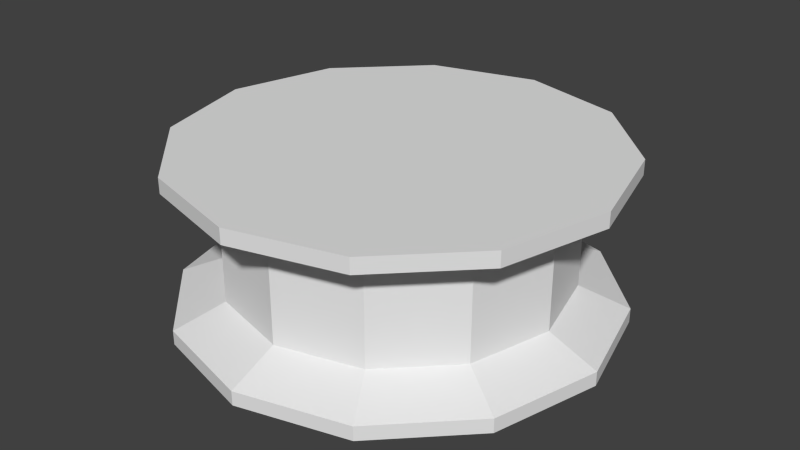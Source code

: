 # Source: table.blend  (saved by Blender 2.67.0; exported with 4.5.12 LTS)
import bpy
from mathutils import Matrix  # noqa: F401  (used for matrix-valued properties, if any)

bpy.ops.wm.read_factory_settings(use_empty=True)
scene = bpy.context.scene
scene.name = 'Scene'

# ---- collections
col_collection_1 = bpy.data.collections.new('Collection 1'); scene.collection.children.link(col_collection_1)

# ---- world
world_world = bpy.data.worlds.new('World'); scene.world = world_world
world_world.color = (0.05088, 0.05088, 0.05088)
world_world.use_sun_shadow = False
world_world.sun_shadow_jitter_overblur = 0.0
world_world.cycles.sampling_method = 'MANUAL'
world_world.cycles.sample_map_resolution = 256

# ---- meshes
me_circle_001 = bpy.data.meshes.new('Circle.001')
me_circle_001.from_pydata([(0.0, 1.0, 0.0), (-0.5, 0.866, 0.0), (-0.866, 0.5, 0.0), (-1.0, -4.371e-08, 0.0), (-0.866, -0.5, 0.0), (-0.5, -0.866, 0.0), (-1.51e-07, -1.0, 0.0), (0.5, -0.866, 0.0), (0.866, -0.5, 0.0), (1.0, -4.649e-07, 0.0), (0.866, 0.5, 0.0), (0.5, 0.866, 0.0), (0.0, 1.0, 0.06604), (-0.5, 0.866, 0.06604), (-0.866, 0.5, 0.06604), (-1.0, -4.371e-08, 0.06604), (-0.866, -0.5, 0.06604), (-0.5, -0.866, 0.06604), (-1.51e-07, -1.0, 0.06604), (0.5, -0.866, 0.06604), (0.866, -0.5, 0.06604), (1.0, -4.649e-07, 0.06604), (0.866, 0.5, 0.06604), (0.5, 0.866, 0.06604), (2.793e-09, 0.7714, 0.1601), (-0.3857, 0.668, 0.1601), (-0.668, 0.3857, 0.1601), (-0.7714, -6.663e-08, 0.1601), (-0.668, -0.3857, 0.1601), (-0.3857, -0.668, 0.1601), (-1.137e-07, -0.7714, 0.1601), (0.3857, -0.668, 0.1601), (0.668, -0.3857, 0.1601), (0.7714, -3.915e-07, 0.1601), (0.668, 0.3857, 0.1601), (0.3857, 0.668, 0.1601), (2.793e-09, 0.7714, 0.5727), (-0.3857, 0.668, 0.5727), (-0.668, 0.3857, 0.5727), (-0.7714, -6.663e-08, 0.5727), (-0.668, -0.3857, 0.5727), (-0.3857, -0.668, 0.5727), (-1.137e-07, -0.7714, 0.5727), (0.3857, -0.668, 0.5727), (0.668, -0.3857, 0.5727), (0.7714, -3.915e-07, 0.5727), (0.668, 0.3857, 0.5727), (0.3857, 0.668, 0.5727), (-3.684e-09, 0.9929, 0.692), (-0.4965, 0.8599, 0.692), (-0.8599, 0.4965, 0.692), (-0.9929, -4.012e-08, 0.692), (-0.8599, -0.4965, 0.692), (-0.4965, -0.8599, 0.692), (-1.536e-07, -0.9929, 0.692), (0.4965, -0.8599, 0.692), (0.8599, -0.4965, 0.692), (0.9929, -4.583e-07, 0.692), (0.8599, 0.4965, 0.692), (0.4965, 0.8599, 0.692), (-3.684e-09, 0.9929, 0.762), (-0.4965, 0.8599, 0.762), (-0.8599, 0.4965, 0.762), (-0.9929, -4.012e-08, 0.762), (-0.8599, -0.4965, 0.762), (-0.4965, -0.8599, 0.762), (-1.536e-07, -0.9929, 0.762), (0.4965, -0.8599, 0.762), (0.8599, -0.4965, 0.762), (0.9929, -4.583e-07, 0.762), (0.8599, 0.4965, 0.762), (0.4965, 0.8599, 0.762)], [], [(23, 11, 0, 12), (19, 18, 6, 7), (14, 13, 1, 2), (20, 19, 7, 8), (15, 14, 2, 3), (21, 20, 8, 9), (16, 15, 3, 4), (22, 21, 9, 10), (17, 16, 4, 5), (23, 22, 10, 11), (18, 17, 5, 6), (13, 12, 0, 1), (29, 28, 16, 17), (35, 34, 22, 23), (30, 29, 17, 18), (25, 24, 12, 13), (35, 23, 12, 24), (31, 30, 18, 19), (26, 25, 13, 14), (32, 31, 19, 20), (27, 26, 14, 15), (33, 32, 20, 21), (28, 27, 15, 16), (34, 33, 21, 22), (44, 43, 31, 32), (39, 38, 26, 27), (45, 44, 32, 33), (40, 39, 27, 28), (46, 45, 33, 34), (41, 40, 28, 29), (47, 46, 34, 35), (42, 41, 29, 30), (37, 36, 24, 25), (47, 35, 24, 36), (43, 42, 30, 31), (38, 37, 25, 26), (58, 57, 45, 46), (53, 52, 40, 41), (59, 58, 46, 47), (54, 53, 41, 42), (49, 48, 36, 37), (59, 47, 36, 48), (55, 54, 42, 43), (50, 49, 37, 38), (56, 55, 43, 44), (51, 50, 38, 39), (57, 56, 44, 45), (52, 51, 39, 40), (67, 66, 54, 55), (62, 61, 49, 50), (68, 67, 55, 56), (63, 62, 50, 51), (69, 68, 56, 57), (64, 63, 51, 52), (70, 69, 57, 58), (65, 64, 52, 53), (71, 70, 58, 59), (66, 65, 53, 54), (61, 60, 48, 49), (71, 59, 48, 60), (61, 62, 63, 64, 65, 66, 67, 68, 69, 70, 71, 60)])
_uv = me_circle_001.uv_layers.new(name='UVMap')
_uv.uv.foreach_set('vector', [0.4736, 0.5318, 0.4743, 0.5568, 0.4312, 0.5761, 0.431, 0.5531, 0.6168, 0.1731, 0.5727, 0.173, 0.5723, 0.124, 0.6171, 0.124, 0.3468, 0.5313, 0.3889, 0.5517, 0.3886, 0.5755, 0.3461, 0.556, 0.6607, 0.2164, 0.6168, 0.1731, 0.6171, 0.124, 0.6614, 0.1657, 0.7989, 0.5009, 0.8535, 0.4625, 0.8544, 0.5007, 0.7994, 0.5377, 0.2048, 0.2613, 0.1582, 0.3005, 0.1574, 0.2615, 0.2044, 0.2237, 0.748, 0.5008, 0.7989, 0.5009, 0.7994, 0.5377, 0.7477, 0.5377, 0.2482, 0.2614, 0.2048, 0.2613, 0.2044, 0.2237, 0.2484, 0.2237, 0.6975, 0.4683, 0.748, 0.5008, 0.7477, 0.5377, 0.6966, 0.5064, 0.2913, 0.2946, 0.2482, 0.2614, 0.2484, 0.2237, 0.292, 0.2557, 0.5727, 0.173, 0.5253, 0.2241, 0.5246, 0.1732, 0.5723, 0.124, 0.3889, 0.5517, 0.431, 0.5531, 0.4312, 0.5761, 0.3886, 0.5755, 0.7058, 0.346, 0.7496, 0.3616, 0.748, 0.5008, 0.6975, 0.4683, 0.2842, 0.4194, 0.2468, 0.4035, 0.2482, 0.2614, 0.2913, 0.2946, 0.5741, 0.3738, 0.5343, 0.4167, 0.5253, 0.2241, 0.5727, 0.173, 0.3902, 0.4616, 0.4299, 0.4549, 0.431, 0.5531, 0.3889, 0.5517, 0.4669, 0.449, 0.4736, 0.5318, 0.431, 0.5531, 0.4299, 0.4549, 0.6155, 0.3585, 0.5741, 0.3738, 0.5727, 0.173, 0.6168, 0.1731, 0.3536, 0.4521, 0.3902, 0.4616, 0.3889, 0.5517, 0.3468, 0.5313, 0.6535, 0.3793, 0.6155, 0.3585, 0.6168, 0.1731, 0.6607, 0.2164, 0.7973, 0.3501, 0.8432, 0.3179, 0.8535, 0.4625, 0.7989, 0.5009, 0.2061, 0.4152, 0.167, 0.4481, 0.1582, 0.3005, 0.2048, 0.2613, 0.7496, 0.3616, 0.7973, 0.3501, 0.7989, 0.5009, 0.748, 0.5008, 0.2468, 0.4035, 0.2061, 0.4152, 0.2048, 0.2613, 0.2482, 0.2614, 0.6549, 0.6833, 0.6152, 0.7227, 0.6155, 0.3585, 0.6535, 0.3793, 0.7975, 0.07707, 0.8412, 0.09041, 0.8432, 0.3179, 0.7973, 0.3501, 0.206, 0.6941, 0.1687, 0.6805, 0.167, 0.4481, 0.2061, 0.4152, 0.75, 0.08825, 0.7975, 0.07707, 0.7973, 0.3501, 0.7496, 0.3616, 0.2465, 0.6827, 0.206, 0.6941, 0.2061, 0.4152, 0.2468, 0.4035, 0.7042, 0.1178, 0.75, 0.08825, 0.7496, 0.3616, 0.7058, 0.346, 0.2856, 0.6525, 0.2465, 0.6827, 0.2468, 0.4035, 0.2842, 0.4194, 0.5739, 0.7376, 0.536, 0.7198, 0.5343, 0.4167, 0.5741, 0.3738, 0.3903, 0.2832, 0.4305, 0.2768, 0.4299, 0.4549, 0.3902, 0.4616, 0.4686, 0.2996, 0.4669, 0.449, 0.4299, 0.4549, 0.4305, 0.2768, 0.6152, 0.7227, 0.5739, 0.7376, 0.5741, 0.3738, 0.6155, 0.3585, 0.3519, 0.3035, 0.3903, 0.2832, 0.3902, 0.4616, 0.3536, 0.4521, 0.2478, 0.8391, 0.2047, 0.839, 0.206, 0.6941, 0.2465, 0.6827, 0.6943, -0.02963, 0.7485, -0.06494, 0.75, 0.08825, 0.7042, 0.1178, 0.294, 0.803, 0.2478, 0.8391, 0.2465, 0.6827, 0.2856, 0.6525, 0.5726, 0.9266, 0.529, 0.8869, 0.536, 0.7198, 0.5739, 0.7376, 0.389, 0.1825, 0.432, 0.1834, 0.4305, 0.2768, 0.3903, 0.2832, 0.4772, 0.2054, 0.4686, 0.2996, 0.4305, 0.2768, 0.432, 0.1834, 0.6165, 0.9267, 0.5726, 0.9266, 0.5739, 0.7376, 0.6152, 0.7227, 0.3433, 0.207, 0.389, 0.1825, 0.3903, 0.2832, 0.3519, 0.3035, 0.6635, 0.8797, 0.6165, 0.9267, 0.6152, 0.7227, 0.6549, 0.6833, 0.799, -0.06484, 0.8492, -0.03504, 0.8412, 0.09041, 0.7975, 0.07707, 0.2047, 0.839, 0.1619, 0.8086, 0.1687, 0.6805, 0.206, 0.6941, 0.7485, -0.06494, 0.799, -0.06484, 0.7975, 0.07707, 0.75, 0.08825, 0.6169, 0.9786, 0.5724, 0.9786, 0.5726, 0.9266, 0.6165, 0.9267, 0.3426, 0.1804, 0.3886, 0.1568, 0.389, 0.1825, 0.3433, 0.207, 0.6642, 0.9336, 0.6169, 0.9786, 0.6165, 0.9267, 0.6635, 0.8797, 0.7993, -0.1038, 0.85, -0.07524, 0.8492, -0.03504, 0.799, -0.06484, 0.2044, 0.8788, 0.1612, 0.8496, 0.1619, 0.8086, 0.2047, 0.839, 0.748, -0.1039, 0.7993, -0.1038, 0.799, -0.06484, 0.7485, -0.06494, 0.2482, 0.8789, 0.2044, 0.8788, 0.2047, 0.839, 0.2478, 0.8391, 0.6935, -0.07009, 0.748, -0.1039, 0.7485, -0.06494, 0.6943, -0.02963, 0.2947, 0.8443, 0.2482, 0.8789, 0.2478, 0.8391, 0.294, 0.803, 0.5724, 0.9786, 0.5283, 0.9405, 0.529, 0.8869, 0.5726, 0.9266, 0.3886, 0.1568, 0.4324, 0.1568, 0.432, 0.1834, 0.389, 0.1825, 0.4779, 0.1791, 0.4772, 0.2054, 0.432, 0.1834, 0.4324, 0.1568, 0.1383, 1.179, -0.1324, 0.9138, -0.2344, 0.5491, -0.1404, 0.1821, 0.1245, -0.08861, 0.4893, -0.1906, 0.8562, -0.09661, 1.127, 0.1683, 1.229, 0.5331, 1.135, 0.9, 0.87, 1.171, 0.5053, 1.273])
me_circle_001.use_remesh_preserve_volume = False
me_circle_001.use_remesh_preserve_attributes = False
me_circle_001.use_mirror_vertex_groups = False
me_circle_001.update()

# ---- objects
ob_circle = bpy.data.objects.new('Circle', me_circle_001)

# ---- transforms, parenting, visibility, modifiers, constraints
ob_circle.location = (0.0003315, 0.04879, 0.05656)
ob_circle.scale = (0.8517, 0.8517, 0.8517)
ob_circle.lineart.crease_threshold = 0.0

# ---- collection membership
col_collection_1.objects.link(ob_circle)

# ---- scene / render settings (as saved in the file)
scene.frame_start = 1; scene.frame_end = 250; scene.frame_set(1)
scene.render.engine = 'BLENDER_EEVEE_NEXT'
scene.render.image_settings.color_mode = 'RGB'
scene.render.image_settings.compression = 90
scene.render.resolution_percentage = 50
scene.render.dither_intensity = 0.0
scene.render.bake_margin = 2
scene.render.bake_bias = 0.0
scene.cycles.use_denoising = False
scene.cycles.samples = 10
scene.cycles.sampling_pattern = 'TABULATED_SOBOL'
scene.cycles.light_sampling_threshold = 0.0
scene.cycles.use_adaptive_sampling = False
scene.cycles.use_light_tree = False
scene.cycles.blur_glossy = 0.0
scene.cycles.volume_bounces = 1
scene.cycles.pixel_filter_type = 'GAUSSIAN'
scene.cycles.sample_clamp_indirect = 0.0
scene.view_settings.view_transform = 'Standard'
bpy.context.view_layer.update()

# ---- added for rendering (the .blend has no active camera and no usable light): camera, sun
cam_auto = bpy.data.cameras.new('AutoCamera')
cam_auto.lens = 50.0
cam_auto.sensor_width = 36.0
cam_auto.clip_end = 1000.0
ob_auto_camera = bpy.data.objects.new('AutoCamera', cam_auto)
scene.collection.objects.link(ob_auto_camera)
ob_auto_camera.location = (2.30874, -2.7213, 2.22779)
ob_auto_camera.rotation_euler = (1.09748, -7.21219e-08, 0.694738)
scene.camera = ob_auto_camera
light_auto_sun = bpy.data.lights.new('AutoSun', 'SUN')
light_auto_sun.energy = 3.0
light_auto_sun.angle = 0.0523599
ob_auto_sun = bpy.data.objects.new('AutoSun', light_auto_sun)
scene.collection.objects.link(ob_auto_sun)
ob_auto_sun.rotation_euler = (0.872665, 0.174533, 0.523599)
bpy.context.view_layer.update()
